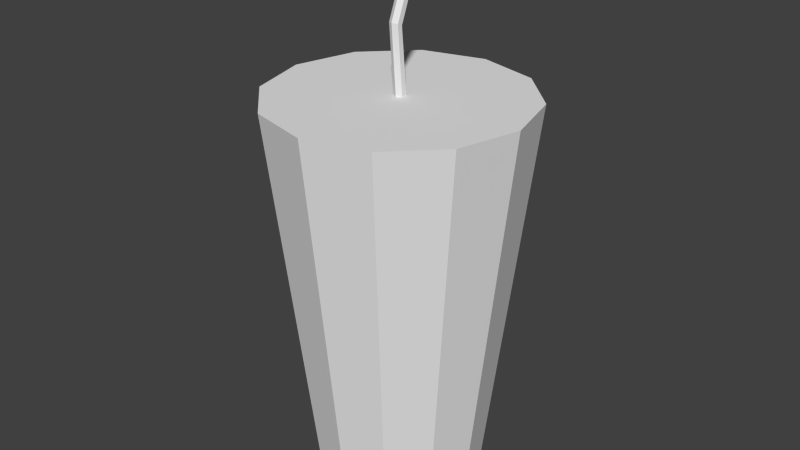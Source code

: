 # Source: Drink.blend  (saved by Blender 2.72.0; exported with 4.5.12 LTS)
import bpy
from mathutils import Matrix  # noqa: F401  (used for matrix-valued properties, if any)

bpy.ops.wm.read_factory_settings(use_empty=True)
scene = bpy.context.scene
scene.name = 'Scene'

# ---- collections
col_collection_1 = bpy.data.collections.new('Collection 1'); scene.collection.children.link(col_collection_1)

# ---- materials (node trees are filled in below, after node groups)
mat_drink = bpy.data.materials.new('Drink')
mat_drink.alpha_threshold = 0.0
mat_drink.use_transparent_shadow = False
mat_drink.roughness = 0.5

# ---- material node trees

# ---- world
world_world = bpy.data.worlds.new('World'); scene.world = world_world
world_world.color = (0.05088, 0.05088, 0.05088)
world_world.use_sun_shadow = False
world_world.sun_shadow_jitter_overblur = 0.0
world_world.cycles.sampling_method = 'MANUAL'
world_world.cycles.sample_map_resolution = 256

# ---- meshes
me_cylinder = bpy.data.meshes.new('Cylinder')
me_cylinder.from_pydata([(-7.304e-08, 0.3375, 0.009999), (9.525e-09, 0.4508, -0.001306), (-0.00866, 0.3375, 0.004999), (-0.00866, 0.4527, -0.00594), (-0.00866, 0.3375, -0.005001), (-0.00866, 0.4565, -0.01521), (7.391e-08, 0.3375, -0.01), (1.458e-07, 0.4583, -0.01984), (0.00866, 0.3375, -0.005001), (0.00866, 0.4565, -0.01521), (0.00866, 0.3375, 0.004999), (0.00866, 0.4527, -0.00594), (-4.792e-07, 0.5673, 0.04587), (-0.008661, 0.5692, 0.04123), (-0.008661, 0.573, 0.03197), (-3.429e-07, 0.5748, 0.02733), (0.00866, 0.573, 0.03197), (0.00866, 0.5692, 0.04123), (-1.066e-06, -0.3488, 0.1461), (-1.643e-06, 0.3387, 0.225), (-0.07306, -0.3488, 0.1265), (-0.1125, 0.3387, 0.1949), (-0.1265, -0.3488, 0.07306), (-0.1949, 0.3387, 0.1125), (-0.1461, -0.3488, -1.475e-06), (-0.225, 0.3387, 1.962e-07), (-0.1265, -0.3488, -0.07306), (-0.1949, 0.3387, -0.1125), (-0.07306, -0.3488, -0.1265), (-0.1125, 0.3387, -0.1949), (1.046e-06, -0.3488, -0.1461), (1.609e-06, 0.3387, -0.225), (0.07306, -0.3488, -0.1265), (0.1125, 0.3387, -0.1949), (0.1265, -0.3488, -0.07306), (0.1949, 0.3387, -0.1125), (0.1461, -0.3488, 5.976e-07), (0.225, 0.3387, 3.388e-06), (0.1265, -0.3488, 0.07306), (0.1949, 0.3387, 0.1125), (0.07306, -0.3488, 0.1265), (0.1125, 0.3387, 0.1949)], [], [(0, 1, 3, 2), (2, 3, 5, 4), (4, 5, 7, 6), (6, 7, 9, 8), (1, 11, 17, 12), (10, 11, 1, 0), (8, 9, 11, 10), (13, 12, 17, 16, 15, 14), (11, 9, 16, 17), (9, 7, 15, 16), (7, 5, 14, 15), (5, 3, 13, 14), (3, 1, 12, 13), (18, 19, 21, 20), (20, 21, 23, 22), (22, 23, 25, 24), (24, 25, 27, 26), (26, 27, 29, 28), (28, 29, 31, 30), (30, 31, 33, 32), (32, 33, 35, 34), (34, 35, 37, 36), (36, 37, 39, 38), (21, 19, 41, 39, 37, 35, 33, 31, 29, 27, 25, 23), (40, 41, 19, 18), (38, 39, 41, 40), (18, 20, 22, 24, 26, 28, 30, 32, 34, 36, 38, 40)])
_uv = me_cylinder.uv_layers.new(name='UVMap')
_uv.uv.foreach_set('vector', [0.9676, 0.8522, 0.9361, 0.9096, 0.9307, 0.9102, 0.9622, 0.8518, 0.9622, 0.8518, 0.9307, 0.9102, 0.92, 0.9114, 0.9513, 0.851, 0.9513, 0.851, 0.92, 0.9114, 0.9146, 0.9119, 0.9458, 0.8506, 0.8929, 0.9756, 0.8617, 0.9143, 0.867, 0.9148, 0.8983, 0.9752, 0.8831, 0.9166, 0.8777, 0.916, 0.9093, 0.8524, 0.9146, 0.853, 0.9092, 0.9744, 0.8777, 0.916, 0.8831, 0.9166, 0.9146, 0.974, 0.8983, 0.9752, 0.867, 0.9148, 0.8777, 0.916, 0.9092, 0.9744, 0.9867, 0.8584, 0.9771, 0.861, 0.9676, 0.8584, 0.9676, 0.8532, 0.9771, 0.8506, 0.9867, 0.8532, 0.8777, 0.916, 0.867, 0.9148, 0.8986, 0.8512, 0.9093, 0.8524, 0.867, 0.9148, 0.8617, 0.9143, 0.8932, 0.8506, 0.8986, 0.8512, 0.9146, 0.9119, 0.92, 0.9114, 0.9515, 0.975, 0.9462, 0.9756, 0.92, 0.9114, 0.9307, 0.9102, 0.9622, 0.9738, 0.9515, 0.975, 0.9307, 0.9102, 0.9361, 0.9096, 0.9676, 0.9732, 0.9622, 0.9738, 0.4464, 0.1775, 0.7691, 0.5407, 0.7063, 0.5932, 0.4057, 0.2116, 0.4057, 0.2116, 0.7063, 0.5932, 0.6407, 0.6419, 0.363, 0.2432, 0.5837, 0.01702, 0.9824, 0.2947, 0.9337, 0.3604, 0.5521, 0.05968, 0.5521, 0.05968, 0.9337, 0.3604, 0.8812, 0.4231, 0.518, 0.1004, 0.518, 0.1004, 0.8812, 0.4231, 0.8251, 0.4826, 0.4816, 0.139, 0.4816, 0.139, 0.8251, 0.4826, 0.7656, 0.5387, 0.4429, 0.1755, 0.4429, 0.1755, 0.7656, 0.5387, 0.7029, 0.5911, 0.4022, 0.2096, 0.4022, 0.2096, 0.7029, 0.5911, 0.6372, 0.6398, 0.3595, 0.2412, 0.5871, 0.01908, 0.9858, 0.2967, 0.9371, 0.3624, 0.5555, 0.06174, 0.5555, 0.06174, 0.9371, 0.3624, 0.8846, 0.4251, 0.5214, 0.1025, 0.317, 0.5001, 0.433, 0.567, 0.4999, 0.683, 0.4999, 0.817, 0.433, 0.933, 0.317, 0.9999, 0.183, 0.9999, 0.06702, 0.933, 4.998e-05, 0.817, 4.998e-05, 0.683, 0.06702, 0.567, 0.183, 0.5, 0.485, 0.1411, 0.8286, 0.4846, 0.7691, 0.5407, 0.4464, 0.1775, 0.5214, 0.1025, 0.8846, 0.4251, 0.8286, 0.4846, 0.485, 0.1411, 0.1666, 0.926, 0.1666, 0.8956, 0.1819, 0.8693, 0.2084, 0.8541, 0.2389, 0.8541, 0.2654, 0.8693, 0.2807, 0.8957, 0.2807, 0.9261, 0.2654, 0.9524, 0.2389, 0.9676, 0.2084, 0.9676, 0.1819, 0.9524])
me_cylinder.materials.append(mat_drink)
me_cylinder.use_remesh_preserve_volume = False
me_cylinder.use_remesh_preserve_attributes = False
me_cylinder.use_mirror_vertex_groups = False
me_cylinder.update()

# ---- objects
ob_drink = bpy.data.objects.new('Drink', me_cylinder)

# ---- transforms, parenting, visibility, modifiers, constraints
ob_drink.location = (0.0, 0.0, 0.0)
ob_drink.rotation_euler = (1.571, -0.0, -3.142)
ob_drink.lineart.crease_threshold = 0.0

# ---- collection membership
col_collection_1.objects.link(ob_drink)

# ---- scene / render settings (as saved in the file)
scene.frame_start = 1; scene.frame_end = 250; scene.frame_set(4)
scene.render.engine = 'BLENDER_EEVEE_NEXT'
scene.render.resolution_percentage = 50
scene.render.dither_intensity = 0.0
scene.cycles.use_denoising = False
scene.cycles.samples = 10
scene.cycles.sampling_pattern = 'TABULATED_SOBOL'
scene.cycles.light_sampling_threshold = 0.0
scene.cycles.use_adaptive_sampling = False
scene.cycles.use_light_tree = False
scene.cycles.blur_glossy = 0.0
scene.cycles.pixel_filter_type = 'GAUSSIAN'
scene.cycles.sample_clamp_indirect = 0.0
scene.view_settings.view_transform = 'Standard'
bpy.context.view_layer.update()

# ---- added for rendering (the .blend has no active camera and no usable light): camera, sun
cam_auto = bpy.data.cameras.new('AutoCamera')
cam_auto.lens = 50.0
cam_auto.sensor_width = 36.0
cam_auto.clip_end = 1000.0
ob_auto_camera = bpy.data.objects.new('AutoCamera', cam_auto)
scene.collection.objects.link(ob_auto_camera)
ob_auto_camera.location = (1.03777, -1.24532, 0.943244)
ob_auto_camera.rotation_euler = (1.09748, -7.21219e-08, 0.694738)
scene.camera = ob_auto_camera
light_auto_sun = bpy.data.lights.new('AutoSun', 'SUN')
light_auto_sun.energy = 3.0
light_auto_sun.angle = 0.0523599
ob_auto_sun = bpy.data.objects.new('AutoSun', light_auto_sun)
scene.collection.objects.link(ob_auto_sun)
ob_auto_sun.rotation_euler = (0.872665, 0.174533, 0.523599)
bpy.context.view_layer.update()
